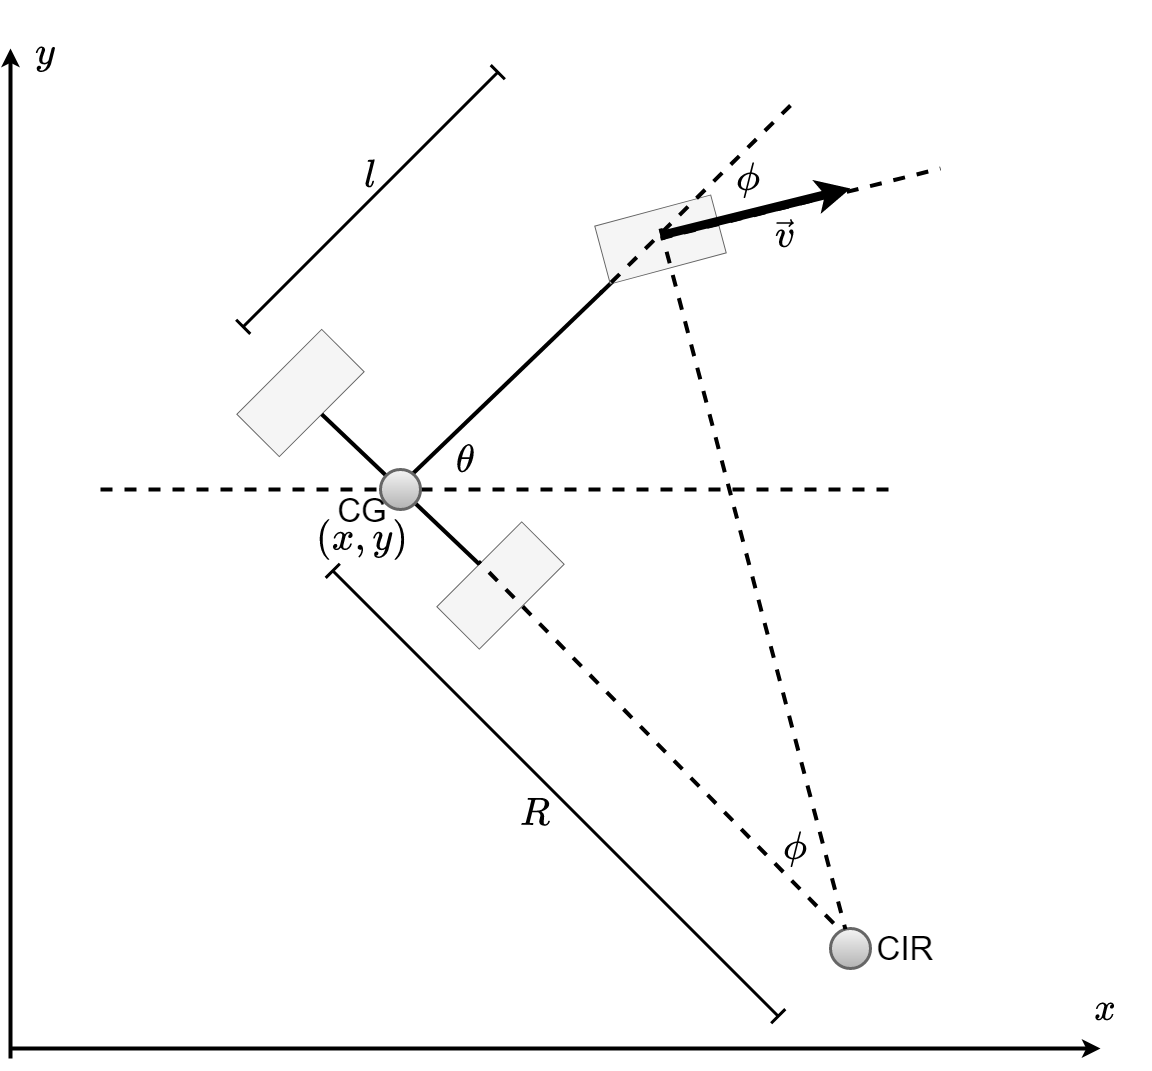

The diagram above was exported from draw.io. Its source (the exported page's mxGraphModel, read from the mxfile embedded in the PNG):
<mxGraphModel dx="2170" dy="1220" grid="1" gridSize="10" guides="1" tooltips="1" connect="1" arrows="1" fold="1" page="1" pageScale="1" pageWidth="3300" pageHeight="4681" math="1" shadow="0">
  <root>
    <mxCell id="0" />
    <mxCell id="1" parent="0" />
    <mxCell id="2" value="" style="endArrow=classic;html=1;strokeWidth=4;" edge="1" parent="1">
      <mxGeometry width="50" height="50" relative="1" as="geometry">
        <mxPoint x="3600" y="3210" as="sourcePoint" />
        <mxPoint x="3600" y="2200" as="targetPoint" />
      </mxGeometry>
    </mxCell>
    <mxCell id="3" value="" style="endArrow=classic;html=1;strokeWidth=4;" edge="1" parent="1">
      <mxGeometry width="50" height="50" relative="1" as="geometry">
        <mxPoint x="3600" y="3200" as="sourcePoint" />
        <mxPoint x="4690" y="3200" as="targetPoint" />
      </mxGeometry>
    </mxCell>
    <mxCell id="4" value="" style="rounded=0;whiteSpace=wrap;html=1;rotation=-45;fillColor=#f5f5f5;strokeColor=#666666;fontColor=#333333;" vertex="1" parent="1">
      <mxGeometry x="3830" y="2514.5" width="120" height="60" as="geometry" />
    </mxCell>
    <mxCell id="5" value="" style="rounded=0;whiteSpace=wrap;html=1;rotation=-45;fillColor=#f5f5f5;strokeColor=#666666;fontColor=#333333;" vertex="1" parent="1">
      <mxGeometry x="4030" y="2707" width="120" height="60" as="geometry" />
    </mxCell>
    <mxCell id="6" value="" style="endArrow=none;html=1;strokeWidth=4;entryX=0.5;entryY=1;entryDx=0;entryDy=0;exitX=0.5;exitY=0;exitDx=0;exitDy=0;" edge="1" source="5" target="4" parent="1">
      <mxGeometry width="50" height="50" relative="1" as="geometry">
        <mxPoint x="4100" y="2737" as="sourcePoint" />
        <mxPoint x="4150" y="2687" as="targetPoint" />
      </mxGeometry>
    </mxCell>
    <mxCell id="7" value="" style="endArrow=none;html=1;strokeWidth=4;" edge="1" parent="1">
      <mxGeometry width="50" height="50" relative="1" as="geometry">
        <mxPoint x="3990" y="2637.0000000000005" as="sourcePoint" />
        <mxPoint x="4250" y="2387.0000000000005" as="targetPoint" />
      </mxGeometry>
    </mxCell>
    <mxCell id="8" value="" style="rounded=0;whiteSpace=wrap;html=1;rotation=-15;fillColor=#f5f5f5;strokeColor=#666666;fontColor=#333333;" vertex="1" parent="1">
      <mxGeometry x="4190" y="2361" width="120" height="60" as="geometry" />
    </mxCell>
    <mxCell id="9" value="" style="endArrow=none;dashed=1;html=1;strokeWidth=4;startArrow=none;" edge="1" source="26" parent="1">
      <mxGeometry width="50" height="50" relative="1" as="geometry">
        <mxPoint x="3690" y="2641" as="sourcePoint" />
        <mxPoint x="4480" y="2641" as="targetPoint" />
      </mxGeometry>
    </mxCell>
    <mxCell id="10" value="$$\theta$$" style="text;html=1;strokeColor=none;fillColor=none;align=center;verticalAlign=middle;whiteSpace=wrap;rounded=0;fontSize=33;" vertex="1" parent="1">
      <mxGeometry x="4010" y="2582" width="90" height="60" as="geometry" />
    </mxCell>
    <mxCell id="11" value="" style="endArrow=none;dashed=1;html=1;strokeWidth=4;startArrow=none;" edge="1" source="22" parent="1">
      <mxGeometry width="50" height="50" relative="1" as="geometry">
        <mxPoint x="4200" y="2212" as="sourcePoint" />
        <mxPoint x="4440" y="3102" as="targetPoint" />
      </mxGeometry>
    </mxCell>
    <mxCell id="12" value="" style="endArrow=none;dashed=1;html=1;strokeWidth=4;" edge="1" parent="1">
      <mxGeometry width="50" height="50" relative="1" as="geometry">
        <mxPoint x="4380" y="2257.0000000000005" as="sourcePoint" />
        <mxPoint x="4190" y="2444.5000000000005" as="targetPoint" />
      </mxGeometry>
    </mxCell>
    <mxCell id="13" value="$$\phi$$" style="text;html=1;strokeColor=none;fillColor=none;align=center;verticalAlign=middle;whiteSpace=wrap;rounded=0;fontSize=33;" vertex="1" parent="1">
      <mxGeometry x="4293" y="2301" width="90" height="60" as="geometry" />
    </mxCell>
    <mxCell id="14" value="$$x$$" style="text;html=1;strokeColor=none;fillColor=none;align=center;verticalAlign=middle;whiteSpace=wrap;rounded=0;fontSize=33;" vertex="1" parent="1">
      <mxGeometry x="4650" y="3130" width="90" height="60" as="geometry" />
    </mxCell>
    <mxCell id="15" value="$$y$$" style="text;html=1;strokeColor=none;fillColor=none;align=center;verticalAlign=middle;whiteSpace=wrap;rounded=0;fontSize=33;" vertex="1" parent="1">
      <mxGeometry x="3590" y="2175" width="90" height="60" as="geometry" />
    </mxCell>
    <mxCell id="16" value="" style="endArrow=none;dashed=1;html=1;strokeWidth=4;" edge="1" parent="1">
      <mxGeometry width="50" height="50" relative="1" as="geometry">
        <mxPoint x="4440" y="3092" as="sourcePoint" />
        <mxPoint x="4068" y="2713" as="targetPoint" />
      </mxGeometry>
    </mxCell>
    <mxCell id="17" value="" style="shape=crossbar;whiteSpace=wrap;html=1;rounded=1;fontSize=28;rotation=-45;strokeWidth=3;" vertex="1" parent="1">
      <mxGeometry x="3780" y="2341" width="360" height="20" as="geometry" />
    </mxCell>
    <mxCell id="18" value="$$l$$" style="text;html=1;strokeColor=none;fillColor=none;align=center;verticalAlign=middle;whiteSpace=wrap;rounded=0;fontSize=33;" vertex="1" parent="1">
      <mxGeometry x="3915" y="2297" width="90" height="60" as="geometry" />
    </mxCell>
    <mxCell id="19" value="" style="shape=crossbar;whiteSpace=wrap;html=1;rounded=1;fontSize=28;rotation=45;strokeWidth=3;" vertex="1" parent="1">
      <mxGeometry x="3830" y="2935" width="630" height="20" as="geometry" />
    </mxCell>
    <mxCell id="20" value="$$R$$" style="text;html=1;strokeColor=none;fillColor=none;align=center;verticalAlign=middle;whiteSpace=wrap;rounded=0;fontSize=33;" vertex="1" parent="1">
      <mxGeometry x="4080" y="2935" width="90" height="60" as="geometry" />
    </mxCell>
    <mxCell id="21" value="$$\phi$$" style="text;html=1;strokeColor=none;fillColor=none;align=center;verticalAlign=middle;whiteSpace=wrap;rounded=0;fontSize=33;" vertex="1" parent="1">
      <mxGeometry x="4340" y="2970" width="90" height="60" as="geometry" />
    </mxCell>
    <mxCell id="22" value="" style="ellipse;whiteSpace=wrap;html=1;aspect=fixed;fontSize=28;strokeWidth=3;gradientColor=#b3b3b3;fillColor=#f5f5f5;strokeColor=#666666;" vertex="1" parent="1">
      <mxGeometry x="4420" y="3080" width="40" height="40" as="geometry" />
    </mxCell>
    <mxCell id="23" value="" style="endArrow=none;dashed=1;html=1;strokeWidth=4;" edge="1" target="22" parent="1">
      <mxGeometry width="50" height="50" relative="1" as="geometry">
        <mxPoint x="4250" y="2380" as="sourcePoint" />
        <mxPoint x="4440" y="3102" as="targetPoint" />
      </mxGeometry>
    </mxCell>
    <mxCell id="24" value="CIR" style="text;html=1;strokeColor=none;fillColor=none;align=center;verticalAlign=middle;whiteSpace=wrap;rounded=0;fontSize=33;" vertex="1" parent="1">
      <mxGeometry x="4450" y="3070" width="90" height="60" as="geometry" />
    </mxCell>
    <mxCell id="25" value="" style="endArrow=none;dashed=1;html=1;strokeWidth=4;" edge="1" parent="1">
      <mxGeometry width="50" height="50" relative="1" as="geometry">
        <mxPoint x="4250" y="2390" as="sourcePoint" />
        <mxPoint x="4530" y="2320" as="targetPoint" />
      </mxGeometry>
    </mxCell>
    <mxCell id="26" value="" style="ellipse;whiteSpace=wrap;html=1;aspect=fixed;fontSize=28;strokeWidth=3;gradientColor=#b3b3b3;fillColor=#f5f5f5;strokeColor=#666666;" vertex="1" parent="1">
      <mxGeometry x="3970" y="2621" width="40" height="40" as="geometry" />
    </mxCell>
    <mxCell id="27" value="" style="endArrow=none;dashed=1;html=1;strokeWidth=4;" edge="1" target="26" parent="1">
      <mxGeometry width="50" height="50" relative="1" as="geometry">
        <mxPoint x="3690" y="2641" as="sourcePoint" />
        <mxPoint x="4480" y="2641" as="targetPoint" />
      </mxGeometry>
    </mxCell>
    <mxCell id="28" value="CG" style="text;html=1;strokeColor=none;fillColor=none;align=center;verticalAlign=middle;whiteSpace=wrap;rounded=0;fontSize=33;" vertex="1" parent="1">
      <mxGeometry x="3907" y="2632" width="90" height="60" as="geometry" />
    </mxCell>
    <mxCell id="29" value="$$\vec{v}$$" style="text;html=1;strokeColor=none;fillColor=none;align=center;verticalAlign=middle;whiteSpace=wrap;rounded=0;fontSize=33;" vertex="1" parent="1">
      <mxGeometry x="4330" y="2357" width="90" height="60" as="geometry" />
    </mxCell>
    <mxCell id="30" value="$$(x,y)$$" style="text;html=1;strokeColor=none;fillColor=none;align=center;verticalAlign=middle;whiteSpace=wrap;rounded=0;fontSize=33;" vertex="1" parent="1">
      <mxGeometry x="3907" y="2661" width="90" height="60" as="geometry" />
    </mxCell>
    <mxCell id="31" value="" style="endArrow=classic;html=1;fontSize=28;strokeWidth=9;" edge="1" parent="1">
      <mxGeometry width="50" height="50" relative="1" as="geometry">
        <mxPoint x="4250" y="2387.0000000000005" as="sourcePoint" />
        <mxPoint x="4440" y="2340" as="targetPoint" />
      </mxGeometry>
    </mxCell>
  </root>
</mxGraphModel>